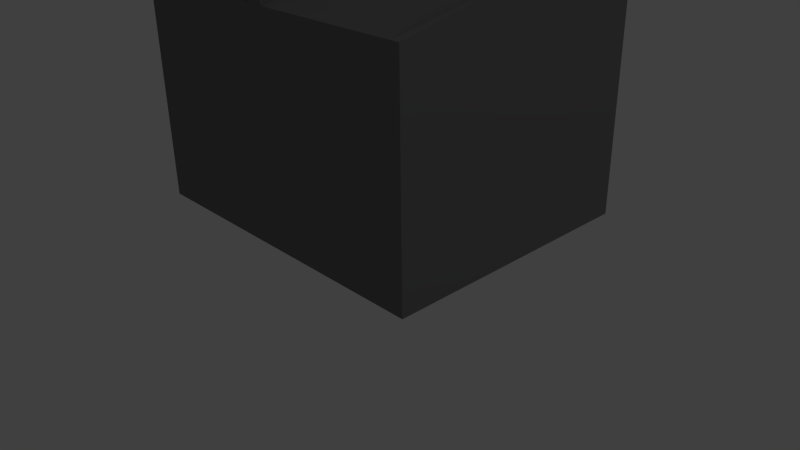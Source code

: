 # Source: printer.blend  (saved by Blender 2.76.0; exported with 4.5.12 LTS)
import bpy
from mathutils import Matrix  # noqa: F401  (used for matrix-valued properties, if any)

bpy.ops.wm.read_factory_settings(use_empty=True)
scene = bpy.context.scene
scene.name = 'Scene'

# ---- collections
col_collection_1 = bpy.data.collections.new('Collection 1'); scene.collection.children.link(col_collection_1)

# ---- materials (node trees are filled in below, after node groups)
mat_material_006 = bpy.data.materials.new('Material.006')
mat_material_006.alpha_threshold = 0.0
mat_material_006.use_transparent_shadow = False
mat_material_006.diffuse_color = (0.196, 0.196, 0.196, 1.0)
mat_material_006.roughness = 0.5
mat_material_001 = bpy.data.materials.new('Material.001')
mat_material_001.alpha_threshold = 0.0
mat_material_001.use_transparent_shadow = False
mat_material_001.preview_render_type = 'FLAT'
mat_material_001.diffuse_color = (0.07658, 0.005169, 0.009701, 1.0)
mat_material_001.roughness = 0.5
mat_material_001.specular_intensity = 0.446
mat_material_002 = bpy.data.materials.new('Material.002')
mat_material_002.alpha_threshold = 0.0
mat_material_002.use_transparent_shadow = False
mat_material_002.diffuse_color = (0.003642, 0.003642, 0.003642, 1.0)
mat_material_002.specular_color = (0.002579, 0.002579, 0.002579)
mat_material_002.roughness = 0.5

# ---- material node trees

# ---- world
world_world = bpy.data.worlds.new('World'); scene.world = world_world
world_world.color = (0.05088, 0.05088, 0.05088)
world_world.use_sun_shadow = False
world_world.sun_shadow_jitter_overblur = 0.0
world_world.cycles.sampling_method = 'MANUAL'
world_world.cycles.sample_map_resolution = 256

# ---- cameras
cam_camera = bpy.data.cameras.new('Camera')
cam_camera.clip_end = 100.0
cam_camera.lens = 35.0
cam_camera.sensor_width = 32.0
cam_camera.sensor_height = 18.0
cam_camera.ortho_scale = 7.314
cam_camera.dof.focus_distance = 0.0
cam_camera.dof.aperture_fstop = 128.0

# ---- lights
light_lamp = bpy.data.lights.new('Lamp', 'POINT')
light_lamp.transmission_factor = 0.0
light_lamp.cutoff_distance = 30.0
light_lamp.energy = 100.0
light_lamp.shadow_buffer_clip_start = 1.001
light_lamp.shadow_soft_size = 0.1
light_lamp.shadow_maximum_resolution = 0.006
light_lamp.use_absolute_resolution = True
light_lamp.cycles.use_multiple_importance_sampling = False

# ---- meshes
me_cube_001 = bpy.data.meshes.new('Cube.001')
me_cube_001.from_pydata([(-1.0, -0.5763, -0.3895), (-1.0, -0.578, 1.254), (-1.0, 1.0, -0.05626), (-1.0, 1.0, 1.254), (1.0, -0.5588, -0.6311), (1.0, -0.578, 1.254), (1.0, 1.0, -0.05626), (1.0, 1.0, 1.254), (0.0, 1.0, 1.254), (0.05802, 1.0, -0.05626), (0.0, -0.578, 1.254), (0.05802, -0.5675, -0.6373), (-0.0528, 1.0, -0.05626), (-0.0528, -0.578, 1.254), (-0.0528, 1.0, 1.254), (-0.0528, -0.568, -0.6376), (-0.0527, 0.004652, -0.5285), (0.05811, 0.005115, -0.5282), (0.05811, 1.049, -0.1886), (-0.0527, 1.049, -0.1886), (-0.9998, -0.623, -0.3898), (-0.9998, -0.6247, 1.254), (1.0, -0.6247, 1.254), (1.0, -0.6055, -0.6314), (-0.05261, -0.6247, 1.254), (0.0582, -0.6143, -0.3836), (0.0001836, -0.6247, 1.254), (-0.05261, -0.6147, -0.3839), (0.05802, -0.5675, -0.6373), (1.0, -0.5588, -0.6311), (-0.0528, -0.568, -0.6376), (-1.0, -0.5763, -0.6435), (0.0582, -0.6143, -0.6376), (1.0, -0.6055, -0.6314), (-0.05261, -0.6147, -0.6379), (-0.9998, -0.623, -0.6438), (0.06911, -0.5562, -1.726), (1.011, -0.5475, -1.72), (-0.0417, -0.5567, -1.726), (-0.9889, -0.565, -1.732), (0.06929, -0.603, -1.726), (1.011, -0.5942, -1.72), (-0.04152, -0.6034, -1.727), (-0.9887, -0.6117, -1.732), (0.06818, -0.5572, -1.635), (-0.04263, -0.5576, -1.635), (1.01, -0.5951, -1.629), (1.01, -0.5484, -1.629), (-0.04245, -0.6044, -1.636), (0.06837, -0.6039, -1.635), (-0.9898, -0.5659, -1.641), (-0.9896, -0.6127, -1.642), (-0.05156, -0.5667, -0.7589), (1.001, -0.5575, -0.7523), (0.05943, -0.613, -0.7588), (-0.9988, -0.575, -0.7647), (-0.9986, -0.6218, -0.765), (0.05925, -0.5663, -0.7585), (1.001, -0.6042, -0.7526), (-0.05138, -0.6135, -0.7591), (0.941, 1.0, 1.254), (0.9444, -0.5593, -0.6315), (0.9444, 1.0, -0.05626), (0.941, -0.578, 1.254), (0.9446, -0.606, -0.6318), (0.9411, -0.6247, 1.254), (0.9444, -0.5593, -0.6315), (0.9446, -0.606, -0.6318), (0.9555, -0.548, -1.72), (0.9557, -0.5947, -1.72), (0.9547, -0.5957, -1.63), (0.9546, -0.5489, -1.629), (0.9456, -0.558, -0.7527), (0.9458, -0.6048, -0.753), (-0.9425, 1.0, -0.05626), (-0.9425, -0.578, 1.254), (-0.9425, 1.0, 1.254), (-0.9425, -0.5758, -0.6432), (-0.9423, -0.6247, 1.254), (-0.9423, -0.6225, -0.3894), (-0.9425, -0.5758, -0.6432), (-0.9423, -0.6225, -0.6435), (-0.9314, -0.5645, -1.732), (-0.9312, -0.6112, -1.732), (-0.9321, -0.6122, -1.641), (-0.9323, -0.5654, -1.641), (-0.9412, -0.5745, -0.7644), (-0.941, -0.6213, -0.7647), (-1.0, -0.5763, -0.6435), (-1.0, -0.5763, -0.6435), (0.9444, -0.5593, -0.6315), (1.0, -0.5588, -0.6311), (-0.0528, -0.568, -0.6376), (0.05802, -0.5675, -0.6373), (-0.9425, -0.5758, -0.6432), (-0.0417, -0.5567, -1.726), (0.06911, -0.5562, -1.726), (0.9555, -0.548, -1.72), (1.011, -0.5475, -1.72), (-0.9314, -0.5645, -1.732), (0.06818, -0.5572, -1.635), (-0.05156, -0.5667, -0.7589), (1.001, -0.5575, -0.7523), (-0.04263, -0.5576, -1.635), (1.01, -0.5484, -1.629), (-0.9889, -0.565, -1.732), (-0.9898, -0.5659, -1.641), (0.9546, -0.5489, -1.629), (-0.9323, -0.5654, -1.641), (-0.9988, -0.575, -0.7647), (0.05925, -0.5663, -0.7585), (-0.9412, -0.5745, -0.7644), (0.9456, -0.558, -0.7527), (-0.9425, -0.5758, -0.6432), (-0.9989, -0.5615, -0.7646), (-1.0, -0.5628, -0.6434), (-0.9413, -0.561, -0.7642), (-1.0, -0.5628, -0.6434), (-0.9426, -0.5623, -0.643), (-0.9426, -0.5623, -0.643), (-1.0, -0.5628, -0.6434), (-1.0, -0.5628, -0.6434), (0.9443, -0.5458, -0.6313), (0.9999, -0.5452, -0.631), (-0.05291, -0.5545, -0.6375), (0.0579, -0.554, -0.6372), (-0.9426, -0.5623, -0.643), (-0.04182, -0.5432, -1.726), (0.069, -0.5427, -1.726), (0.9554, -0.5345, -1.72), (1.011, -0.5339, -1.72), (-0.9315, -0.551, -1.732), (0.06807, -0.5437, -1.635), (-0.05167, -0.5532, -0.7587), (1.001, -0.544, -0.7522), (-0.04274, -0.5441, -1.635), (1.01, -0.5349, -1.629), (-0.989, -0.5515, -1.732), (-0.9899, -0.5524, -1.641), (0.9544, -0.5354, -1.629), (-0.9324, -0.5519, -1.641), (-0.9989, -0.5615, -0.7646), (0.05914, -0.5527, -0.7584), (-0.9413, -0.561, -0.7642), (0.9455, -0.5445, -0.7525), (-0.9426, -0.5623, -0.643)], [], [(1, 3, 2, 0), (60, 7, 6, 62), (7, 5, 4, 6), (10, 13, 24, 26), (61, 62, 6, 4), (75, 76, 3, 1), (63, 60, 8, 10), (12, 9, 18, 19), (25, 27, 34, 32), (14, 8, 9, 12), (76, 14, 12, 74), (77, 74, 12, 15), (10, 8, 14, 13), (63, 10, 26, 65), (16, 19, 18, 17), (15, 12, 19, 16), (9, 11, 17, 18), (11, 15, 16, 17), (78, 21, 20, 79), (65, 26, 25, 64), (26, 24, 27, 25), (75, 1, 21, 78), (4, 5, 22, 23), (77, 15, 30, 80), (1, 0, 20, 21), (20, 0, 31, 35), (47, 46, 41, 37), (49, 48, 42, 40), (69, 68, 37, 41), (4, 23, 33, 29), (64, 25, 32, 67), (15, 11, 28, 30), (79, 20, 35, 81), (61, 4, 29, 66), (72, 57, 110, 112), (82, 39, 105, 99), (55, 86, 111, 109), (51, 50, 39, 43), (84, 51, 43, 83), (70, 49, 40, 69), (73, 54, 49, 70), (87, 56, 51, 84), (56, 55, 50, 51), (68, 36, 96, 97), (86, 52, 45, 85), (52, 57, 44, 45), (54, 59, 48, 49), (53, 58, 46, 47), (29, 33, 58, 53), (32, 34, 59, 54), (45, 44, 100, 103), (38, 82, 99, 95), (57, 52, 101, 110), (35, 31, 55, 56), (81, 35, 56, 87), (67, 32, 54, 73), (33, 67, 73, 58), (80, 31, 89, 94), (57, 72, 71, 44), (58, 73, 70, 46), (46, 70, 69, 41), (80, 30, 92, 94), (11, 61, 66, 28), (23, 64, 67, 33), (82, 38, 36, 68, 69, 40, 42, 83), (22, 65, 64, 23), (5, 63, 65, 22), (5, 7, 60, 63), (11, 9, 62, 61), (8, 60, 62, 9), (39, 82, 83, 43), (34, 81, 87, 59), (77, 113, 145, 118), (30, 28, 93, 92), (59, 87, 84, 48), (48, 84, 83, 42), (28, 66, 90, 93), (27, 79, 81, 34), (44, 71, 107, 100), (13, 75, 78, 24), (24, 78, 79, 27), (0, 2, 74, 77), (3, 76, 74, 2), (13, 14, 76, 75), (110, 101, 133, 142), (108, 103, 135, 140), (98, 97, 129, 130), (31, 80, 119, 115), (99, 105, 137, 131), (96, 95, 127, 128), (55, 31, 115, 114), (106, 109, 141, 138), (94, 89, 121, 126), (94, 92, 124, 126), (102, 104, 136, 134), (92, 93, 125, 124), (77, 80, 94, 113), (36, 38, 95, 96), (47, 37, 98, 104), (53, 47, 104, 102), (85, 45, 103, 108), (52, 86, 111, 101), (50, 55, 109, 106), (37, 68, 97, 98), (39, 50, 106, 105), (71, 72, 112, 107), (29, 53, 102, 91), (86, 80, 94, 111), (31, 0, 88, 89), (0, 77, 118, 117), (86, 85, 108, 111), (66, 29, 91, 90), (115, 119, 116, 114), (135, 132, 128, 127), (140, 135, 127, 131), (139, 136, 130, 129), (144, 134, 136, 139), (124, 125, 142, 133), (126, 124, 133, 143), (122, 123, 134, 144), (125, 122, 144, 142), (132, 139, 129, 128), (141, 143, 140, 138), (138, 140, 131, 137), (120, 145, 126, 121), (117, 118, 145, 120), (95, 99, 131, 127), (86, 55, 114, 116), (101, 111, 143, 133), (109, 111, 143, 141), (111, 94, 126, 143), (112, 110, 142, 144), (111, 108, 140, 143), (93, 90, 122, 125), (91, 102, 134, 123), (97, 96, 128, 129), (113, 94, 126, 145), (104, 98, 130, 136), (105, 106, 138, 137), (88, 0, 117, 120), (100, 107, 139, 132), (89, 88, 120, 121), (107, 112, 144, 139), (90, 91, 123, 122), (80, 86, 116, 119), (103, 100, 132, 135)])
me_cube_001.polygons.foreach_set('material_index', [0, 0, 0, 0, 0, 0, 0, 0, 0, 0, 0, 0, 0, 0, 0, 0, 0, 0, 0, 0, 0, 0, 0, 0, 0, 2, 2, 2, 2, 2, 0, 2, 2, 2, 2, 2, 2, 2, 2, 2, 1, 2, 2, 2, 1, 1, 2, 2, 2, 2, 2, 2, 2, 2, 2, 2, 2, 2, 1, 2, 2, 0, 0, 2, 2, 0, 0, 0, 0, 0, 2, 2, 0, 0, 2, 2, 0, 0, 2, 0, 0, 0, 0, 0, 2, 2, 2, 2, 2, 2, 2, 2, 2, 0, 2, 0, 0, 2, 2, 2, 2, 2, 2, 2, 2, 2, 2, 2, 2, 2, 2, 2, 2, 2, 2, 2, 2, 2, 2, 2, 2, 2, 2, 2, 2, 2, 2, 2, 2, 2, 2, 2, 2, 0, 2, 2, 0, 2, 2, 2, 2, 2, 2, 2, 2, 2])
me_cube_001.materials.append(mat_material_006)
me_cube_001.materials.append(mat_material_001)
me_cube_001.materials.append(mat_material_002)
me_cube_001.use_remesh_preserve_volume = False
me_cube_001.use_remesh_preserve_attributes = False
me_cube_001.use_mirror_vertex_groups = False
me_cube_001.update()

# ---- objects
ob_printer = bpy.data.objects.new('printer', me_cube_001)
ob_lamp = bpy.data.objects.new('Lamp', light_lamp)
ob_camera = bpy.data.objects.new('Camera', cam_camera)

# ---- transforms, parenting, visibility, modifiers, constraints
ob_printer.location = (0.001819, -0.3014, 0.5129)
ob_printer.scale = (-0.4955, -0.4955, -0.4955)
ob_printer.lineart.crease_threshold = 0.0
ob_lamp.location = (4.076, 1.005, 5.904)
ob_lamp.rotation_euler = (0.6503, 0.05522, 1.866)
ob_lamp.lock_rotations_4d = False
ob_lamp.empty_display_type = 'ARROWS'
ob_lamp.color = (0.0, 0.0, 0.0, 0.0)
ob_lamp.lineart.crease_threshold = 0.0
ob_camera.location = (1.751, -1.97, 0.9902)
ob_camera.rotation_euler = (1.109, 0.01082, 0.8149)
ob_camera.scale = (0.6071, 0.6071, 0.6071)
ob_camera.lock_rotations_4d = False
ob_camera.empty_display_type = 'ARROWS'
ob_camera.color = (0.0, 0.0, 0.0, 0.0)
ob_camera.display_type = 'WIRE'
ob_camera.lineart.crease_threshold = 0.0

# ---- collection membership
col_collection_1.objects.link(ob_printer)
col_collection_1.objects.link(ob_lamp)
col_collection_1.objects.link(ob_camera)

# ---- scene / render settings (as saved in the file)
scene.camera = ob_camera
scene.frame_start = 1; scene.frame_end = 250; scene.frame_set(1)
scene.render.engine = 'BLENDER_EEVEE_NEXT'
scene.render.resolution_percentage = 50
scene.render.dither_intensity = 0.0
scene.cycles.use_denoising = False
scene.cycles.samples = 10
scene.cycles.sampling_pattern = 'TABULATED_SOBOL'
scene.cycles.light_sampling_threshold = 0.0
scene.cycles.use_adaptive_sampling = False
scene.cycles.use_light_tree = False
scene.cycles.blur_glossy = 0.0
scene.cycles.pixel_filter_type = 'GAUSSIAN'
scene.cycles.sample_clamp_indirect = 0.0
scene.view_settings.view_transform = 'Standard'
bpy.context.view_layer.update()
